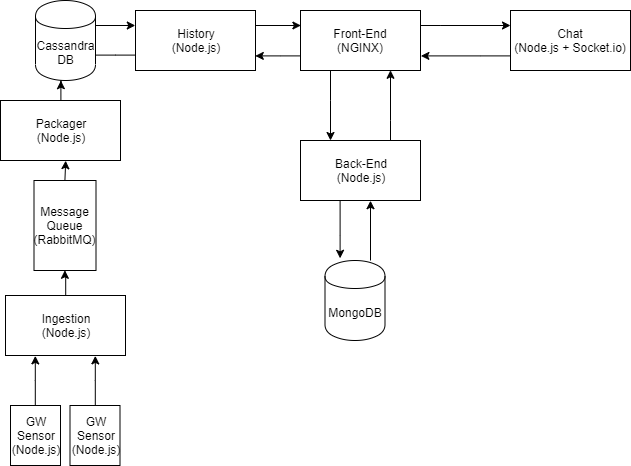

The diagram above was exported from draw.io. Its source (the exported page's mxGraphModel, read from the mxfile embedded in the PNG):
<mxGraphModel dx="1126" dy="585" grid="1" gridSize="10" guides="1" tooltips="1" connect="1" arrows="1" fold="1" page="1" pageScale="1" pageWidth="850" pageHeight="1100" math="0" shadow="0">
  <root>
    <mxCell id="0" />
    <mxCell id="1" parent="0" />
    <mxCell id="2" style="edgeStyle=orthogonalEdgeStyle;rounded=0;orthogonalLoop=1;jettySize=auto;html=1;" edge="1" source="5" target="8" parent="1">
      <mxGeometry relative="1" as="geometry">
        <mxPoint x="460" y="260" as="targetPoint" />
        <Array as="points">
          <mxPoint x="430" y="190" />
          <mxPoint x="430" y="190" />
        </Array>
      </mxGeometry>
    </mxCell>
    <mxCell id="3" style="edgeStyle=orthogonalEdgeStyle;rounded=0;orthogonalLoop=1;jettySize=auto;html=1;entryX=1;entryY=0.75;entryDx=0;entryDy=0;" edge="1" source="5" target="12" parent="1">
      <mxGeometry relative="1" as="geometry">
        <Array as="points">
          <mxPoint x="380" y="145" />
          <mxPoint x="380" y="145" />
        </Array>
      </mxGeometry>
    </mxCell>
    <mxCell id="4" style="edgeStyle=orthogonalEdgeStyle;rounded=0;orthogonalLoop=1;jettySize=auto;html=1;entryX=0;entryY=0.25;entryDx=0;entryDy=0;" edge="1" source="5" target="15" parent="1">
      <mxGeometry relative="1" as="geometry">
        <Array as="points">
          <mxPoint x="540" y="115" />
          <mxPoint x="540" y="115" />
        </Array>
      </mxGeometry>
    </mxCell>
    <mxCell id="5" value="Front-End&lt;br&gt;(NGINX)" style="rounded=0;whiteSpace=wrap;html=1;" vertex="1" parent="1">
      <mxGeometry x="400" y="100" width="120" height="60" as="geometry" />
    </mxCell>
    <mxCell id="6" style="edgeStyle=orthogonalEdgeStyle;rounded=0;orthogonalLoop=1;jettySize=auto;html=1;entryX=0.252;entryY=-0.03;entryDx=0;entryDy=0;entryPerimeter=0;" edge="1" source="8" target="19" parent="1">
      <mxGeometry relative="1" as="geometry">
        <mxPoint x="430" y="360" as="targetPoint" />
        <Array as="points">
          <mxPoint x="440" y="325" />
        </Array>
      </mxGeometry>
    </mxCell>
    <mxCell id="7" style="edgeStyle=orthogonalEdgeStyle;rounded=0;orthogonalLoop=1;jettySize=auto;html=1;entryX=0.75;entryY=1;entryDx=0;entryDy=0;" edge="1" source="8" target="5" parent="1">
      <mxGeometry relative="1" as="geometry">
        <Array as="points">
          <mxPoint x="490" y="210" />
          <mxPoint x="490" y="210" />
        </Array>
      </mxGeometry>
    </mxCell>
    <mxCell id="8" value="Back-End&lt;br&gt;(Node.js)" style="rounded=0;whiteSpace=wrap;html=1;" vertex="1" parent="1">
      <mxGeometry x="400" y="230" width="120" height="60" as="geometry" />
    </mxCell>
    <mxCell id="9" style="edgeStyle=orthogonalEdgeStyle;rounded=0;orthogonalLoop=1;jettySize=auto;html=1;" edge="1" source="19" parent="1">
      <mxGeometry relative="1" as="geometry">
        <mxPoint x="490" y="360" as="sourcePoint" />
        <mxPoint x="470" y="290.20000000000005" as="targetPoint" />
        <Array as="points">
          <mxPoint x="470" y="290" />
        </Array>
      </mxGeometry>
    </mxCell>
    <mxCell id="10" style="edgeStyle=orthogonalEdgeStyle;rounded=0;orthogonalLoop=1;jettySize=auto;html=1;exitX=1;exitY=0.25;exitDx=0;exitDy=0;entryX=0;entryY=0.25;entryDx=0;entryDy=0;" edge="1" source="12" target="5" parent="1">
      <mxGeometry relative="1" as="geometry" />
    </mxCell>
    <mxCell id="11" style="edgeStyle=orthogonalEdgeStyle;rounded=0;orthogonalLoop=1;jettySize=auto;html=1;entryX=1;entryY=0.75;entryDx=0;entryDy=0;" edge="1" source="12" parent="1">
      <mxGeometry relative="1" as="geometry">
        <mxPoint x="145.20000000000005" y="144.60000000000002" as="targetPoint" />
        <Array as="points">
          <mxPoint x="215" y="145" />
          <mxPoint x="215" y="145" />
        </Array>
      </mxGeometry>
    </mxCell>
    <mxCell id="12" value="History&lt;br&gt;(Node.js)" style="rounded=0;whiteSpace=wrap;html=1;" vertex="1" parent="1">
      <mxGeometry x="235" y="100" width="120" height="60" as="geometry" />
    </mxCell>
    <mxCell id="13" style="edgeStyle=orthogonalEdgeStyle;rounded=0;orthogonalLoop=1;jettySize=auto;html=1;entryX=0;entryY=0.25;entryDx=0;entryDy=0;" edge="1" target="12" parent="1">
      <mxGeometry relative="1" as="geometry">
        <mxPoint x="145.20000000000005" y="115" as="sourcePoint" />
        <Array as="points">
          <mxPoint x="165" y="115" />
          <mxPoint x="165" y="115" />
        </Array>
      </mxGeometry>
    </mxCell>
    <mxCell id="14" style="edgeStyle=orthogonalEdgeStyle;rounded=0;orthogonalLoop=1;jettySize=auto;html=1;entryX=1;entryY=0.75;entryDx=0;entryDy=0;" edge="1" source="15" target="5" parent="1">
      <mxGeometry relative="1" as="geometry">
        <Array as="points">
          <mxPoint x="580" y="145" />
          <mxPoint x="580" y="145" />
        </Array>
      </mxGeometry>
    </mxCell>
    <mxCell id="15" value="Chat&lt;br&gt;(Node.js + Socket.io)" style="rounded=0;whiteSpace=wrap;html=1;" vertex="1" parent="1">
      <mxGeometry x="610" y="100" width="120" height="60" as="geometry" />
    </mxCell>
    <mxCell id="16" style="edgeStyle=orthogonalEdgeStyle;rounded=0;orthogonalLoop=1;jettySize=auto;html=1;entryX=0.25;entryY=1;entryDx=0;entryDy=0;" edge="1" source="17" target="23" parent="1">
      <mxGeometry relative="1" as="geometry" />
    </mxCell>
    <mxCell id="17" value="GW&lt;br&gt;Sensor&lt;br&gt;(Node.js)" style="rounded=0;whiteSpace=wrap;html=1;" vertex="1" parent="1">
      <mxGeometry x="110" y="495" width="50" height="60" as="geometry" />
    </mxCell>
    <mxCell id="18" value="Cassandra&lt;br&gt;DB" style="shape=cylinder;whiteSpace=wrap;html=1;boundedLbl=1;backgroundOutline=1;" vertex="1" parent="1">
      <mxGeometry x="135" y="90" width="60" height="80" as="geometry" />
    </mxCell>
    <mxCell id="19" value="MongoDB" style="shape=cylinder;whiteSpace=wrap;html=1;boundedLbl=1;backgroundOutline=1;" vertex="1" parent="1">
      <mxGeometry x="424.5" y="350" width="60" height="80" as="geometry" />
    </mxCell>
    <mxCell id="20" style="edgeStyle=orthogonalEdgeStyle;rounded=0;orthogonalLoop=1;jettySize=auto;html=1;entryX=0.75;entryY=1;entryDx=0;entryDy=0;" edge="1" source="21" target="23" parent="1">
      <mxGeometry relative="1" as="geometry" />
    </mxCell>
    <mxCell id="21" value="GW&lt;br&gt;Sensor&lt;br&gt;(Node.js)" style="rounded=0;whiteSpace=wrap;html=1;" vertex="1" parent="1">
      <mxGeometry x="169.5" y="495" width="50" height="60" as="geometry" />
    </mxCell>
    <mxCell id="22" style="edgeStyle=orthogonalEdgeStyle;rounded=0;orthogonalLoop=1;jettySize=auto;html=1;entryX=0.5;entryY=1;entryDx=0;entryDy=0;" edge="1" source="23" target="25" parent="1">
      <mxGeometry relative="1" as="geometry" />
    </mxCell>
    <mxCell id="23" value="Ingestion&lt;br&gt;(Node.js)" style="rounded=0;whiteSpace=wrap;html=1;" vertex="1" parent="1">
      <mxGeometry x="105" y="385" width="120" height="60" as="geometry" />
    </mxCell>
    <mxCell id="24" style="edgeStyle=orthogonalEdgeStyle;rounded=0;orthogonalLoop=1;jettySize=auto;html=1;exitX=0.5;exitY=0;exitDx=0;exitDy=0;entryX=0.541;entryY=1;entryDx=0;entryDy=0;entryPerimeter=0;" edge="1" source="25" target="27" parent="1">
      <mxGeometry relative="1" as="geometry" />
    </mxCell>
    <mxCell id="25" value="Message&lt;br&gt;Queue&lt;br&gt;(RabbitMQ)" style="rounded=0;whiteSpace=wrap;html=1;" vertex="1" parent="1">
      <mxGeometry x="133.5" y="270" width="62" height="90" as="geometry" />
    </mxCell>
    <mxCell id="26" style="edgeStyle=orthogonalEdgeStyle;rounded=0;orthogonalLoop=1;jettySize=auto;html=1;entryX=0.417;entryY=1;entryDx=0;entryDy=0;entryPerimeter=0;" edge="1" source="27" target="18" parent="1">
      <mxGeometry relative="1" as="geometry" />
    </mxCell>
    <mxCell id="27" value="Packager&lt;br&gt;(Node.js)" style="rounded=0;whiteSpace=wrap;html=1;" vertex="1" parent="1">
      <mxGeometry x="100" y="190" width="120" height="60" as="geometry" />
    </mxCell>
  </root>
</mxGraphModel>